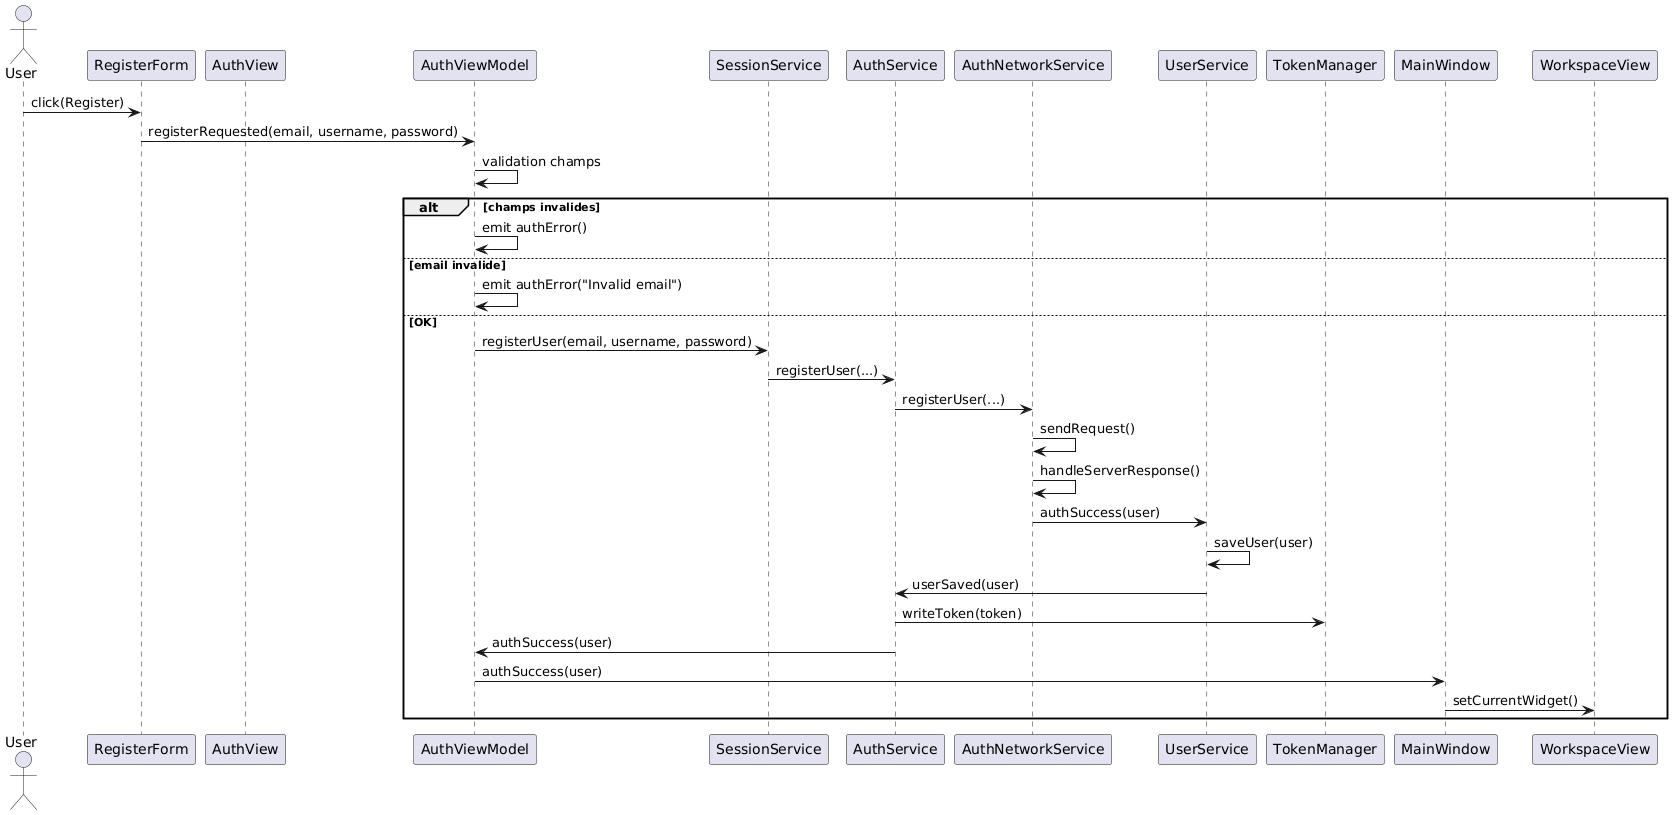

The diagram above was rendered by PlantUML. Its source (embedded in the PNG):
@startuml
actor User

participant RegisterForm
participant AuthView
participant AuthViewModel
participant SessionService
participant AuthService
participant AuthNetworkService
participant UserService
participant TokenManager
participant MainWindow
participant WorkspaceView

User -> RegisterForm : click(Register)
RegisterForm -> AuthViewModel : registerRequested(email, username, password)

AuthViewModel -> AuthViewModel : validation champs
alt champs invalides
    AuthViewModel -> AuthViewModel : emit authError()
else email invalide
    AuthViewModel -> AuthViewModel : emit authError("Invalid email")
else OK
    AuthViewModel -> SessionService : registerUser(email, username, password)
    SessionService -> AuthService : registerUser(...)
    AuthService -> AuthNetworkService : registerUser(...)
    AuthNetworkService -> AuthNetworkService : sendRequest()
    AuthNetworkService -> AuthNetworkService : handleServerResponse()

    AuthNetworkService -> UserService : authSuccess(user)
    UserService -> UserService : saveUser(user)
    UserService -> AuthService : userSaved(user)

    AuthService -> TokenManager : writeToken(token)
    AuthService -> AuthViewModel : authSuccess(user)
    AuthViewModel -> MainWindow : authSuccess(user)
    MainWindow -> WorkspaceView : setCurrentWidget()
end
@enduml